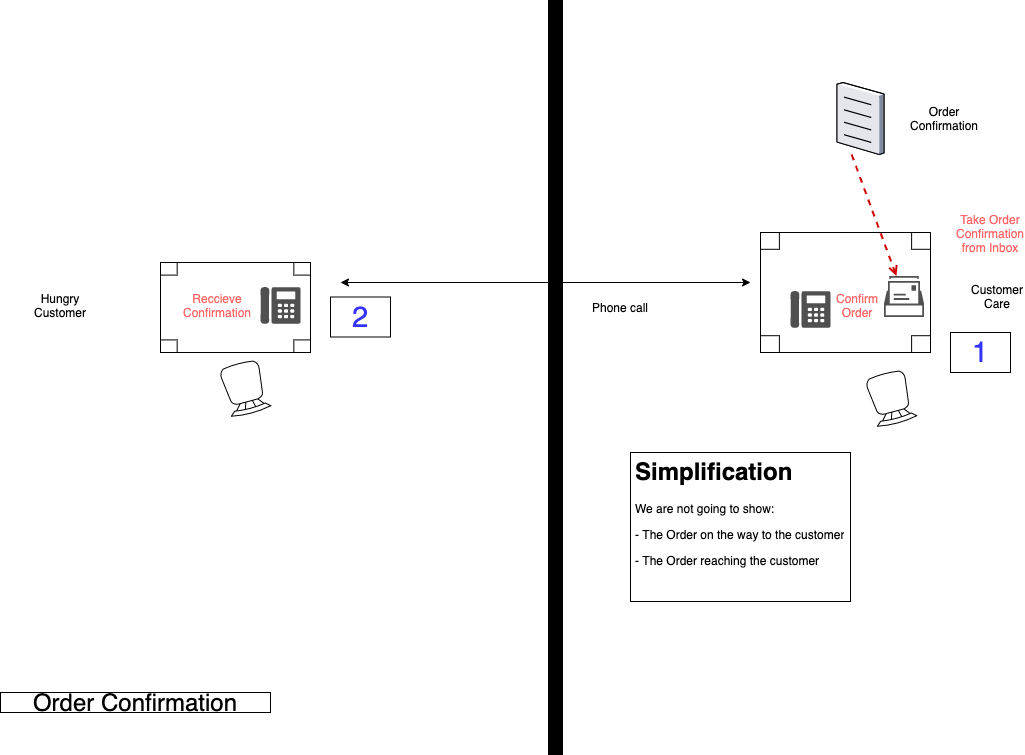

The diagram above was exported from draw.io. Its source (the exported page's mxGraphModel, read from the mxfile embedded in the PNG):
<mxGraphModel dx="1106" dy="830" grid="1" gridSize="10" guides="1" tooltips="1" connect="1" arrows="1" fold="1" page="1" pageScale="1" pageWidth="1169" pageHeight="827" math="0" shadow="0">
  <root>
    <mxCell id="0" />
    <mxCell id="1" parent="0" />
    <UserObject label="" tooltip="Inertia.&#10;Likely to face a resistance to change." id="DQJrWs0o3BV4cv8Y2vMH-1">
      <mxCell style="rounded=0;whiteSpace=wrap;html=1;strokeColor=#000000;strokeWidth=5;fillColor=#000000;fontSize=14;" parent="1" vertex="1">
        <mxGeometry x="580" y="40" width="10" height="750" as="geometry" />
      </mxCell>
    </UserObject>
    <mxCell id="DQJrWs0o3BV4cv8Y2vMH-2" value="Order Confirmation" style="text;html=1;strokeColor=default;fillColor=none;align=center;verticalAlign=middle;whiteSpace=wrap;rounded=0;fontColor=#000000;fontSize=24;" parent="1" vertex="1">
      <mxGeometry x="30" y="730" width="270" height="20" as="geometry" />
    </mxCell>
    <mxCell id="DQJrWs0o3BV4cv8Y2vMH-3" value="" style="verticalLabelPosition=bottom;html=1;verticalAlign=top;align=center;shape=mxgraph.floorplan.table;" parent="1" vertex="1">
      <mxGeometry x="790" y="270" width="170" height="120" as="geometry" />
    </mxCell>
    <mxCell id="DQJrWs0o3BV4cv8Y2vMH-4" value="" style="verticalLabelPosition=bottom;html=1;verticalAlign=top;align=center;shape=mxgraph.floorplan.chair;rotation=-195;" parent="1" vertex="1">
      <mxGeometry x="900" y="410" width="41" height="52" as="geometry" />
    </mxCell>
    <mxCell id="DQJrWs0o3BV4cv8Y2vMH-5" value="" style="sketch=0;pointerEvents=1;shadow=0;dashed=0;html=1;strokeColor=none;fillColor=#505050;labelPosition=center;verticalLabelPosition=bottom;verticalAlign=top;outlineConnect=0;align=center;shape=mxgraph.office.devices.phone_digital;" parent="1" vertex="1">
      <mxGeometry x="820" y="328.5" width="40" height="37" as="geometry" />
    </mxCell>
    <mxCell id="DQJrWs0o3BV4cv8Y2vMH-6" value="&lt;font color=&quot;#ff6666&quot;&gt;Confirm Order&lt;/font&gt;" style="text;html=1;strokeColor=none;fillColor=none;align=center;verticalAlign=middle;whiteSpace=wrap;rounded=0;" parent="1" vertex="1">
      <mxGeometry x="860" y="300.25" width="53.5" height="85.5" as="geometry" />
    </mxCell>
    <mxCell id="DQJrWs0o3BV4cv8Y2vMH-7" value="" style="sketch=0;pointerEvents=1;shadow=0;dashed=0;html=1;strokeColor=none;fillColor=#505050;labelPosition=center;verticalLabelPosition=bottom;verticalAlign=top;outlineConnect=0;align=center;shape=mxgraph.office.concepts.mailbox2;" parent="1" vertex="1">
      <mxGeometry x="913.5" y="313.5" width="40" height="41" as="geometry" />
    </mxCell>
    <mxCell id="DQJrWs0o3BV4cv8Y2vMH-8" value="Customer&lt;br&gt;Care" style="text;html=1;strokeColor=none;fillColor=none;align=center;verticalAlign=middle;whiteSpace=wrap;rounded=0;" parent="1" vertex="1">
      <mxGeometry x="1006.75" y="324" width="40" height="20" as="geometry" />
    </mxCell>
    <mxCell id="DQJrWs0o3BV4cv8Y2vMH-9" value="&lt;font style=&quot;font-size: 29px&quot;&gt;1&lt;/font&gt;" style="text;html=1;strokeColor=default;fillColor=none;align=center;verticalAlign=middle;whiteSpace=wrap;rounded=0;fontColor=#3333FF;" parent="1" vertex="1">
      <mxGeometry x="980" y="370" width="60" height="40" as="geometry" />
    </mxCell>
    <mxCell id="DQJrWs0o3BV4cv8Y2vMH-10" value="" style="verticalLabelPosition=bottom;sketch=0;aspect=fixed;html=1;verticalAlign=top;strokeColor=none;align=center;outlineConnect=0;shape=mxgraph.citrix.document;fillColor=#FF3333;" parent="1" vertex="1">
      <mxGeometry x="866.5" y="120" width="47" height="72" as="geometry" />
    </mxCell>
    <UserObject label="" tooltip="Point of change.&#10;How the map is changing e.g. competitive forces." id="DQJrWs0o3BV4cv8Y2vMH-11">
      <mxCell style="endArrow=open;dashed=1;html=1;strokeColor=#CC0000;endFill=0;strokeWidth=2;" parent="1" target="DQJrWs0o3BV4cv8Y2vMH-7" edge="1">
        <mxGeometry width="50" height="50" relative="1" as="geometry">
          <mxPoint x="881.1774647887323" y="192" as="sourcePoint" />
          <mxPoint x="851.5239436619713" y="313" as="targetPoint" />
        </mxGeometry>
      </mxCell>
    </UserObject>
    <mxCell id="DQJrWs0o3BV4cv8Y2vMH-12" value="&lt;font color=&quot;#ff6666&quot;&gt;Take Order&lt;br&gt;Confirmation from Inbox&lt;/font&gt;" style="text;html=1;strokeColor=none;fillColor=none;align=center;verticalAlign=middle;whiteSpace=wrap;rounded=0;" parent="1" vertex="1">
      <mxGeometry x="993.25" y="228" width="53.5" height="85.5" as="geometry" />
    </mxCell>
    <mxCell id="DQJrWs0o3BV4cv8Y2vMH-13" value="Order Confirmation" style="text;html=1;strokeColor=none;fillColor=none;align=center;verticalAlign=middle;whiteSpace=wrap;rounded=0;" parent="1" vertex="1">
      <mxGeometry x="953.5" y="146" width="40" height="20" as="geometry" />
    </mxCell>
    <mxCell id="DQJrWs0o3BV4cv8Y2vMH-15" value="" style="endArrow=classic;html=1;startArrow=classic;startFill=1;" parent="1" edge="1">
      <mxGeometry width="50" height="50" relative="1" as="geometry">
        <mxPoint x="370" y="320" as="sourcePoint" />
        <mxPoint x="780" y="320" as="targetPoint" />
      </mxGeometry>
    </mxCell>
    <mxCell id="DQJrWs0o3BV4cv8Y2vMH-16" value="Phone call" style="text;html=1;strokeColor=none;fillColor=none;align=center;verticalAlign=middle;whiteSpace=wrap;rounded=0;" parent="1" vertex="1">
      <mxGeometry x="610" y="334.5" width="80" height="20" as="geometry" />
    </mxCell>
    <mxCell id="DQJrWs0o3BV4cv8Y2vMH-17" value="" style="verticalLabelPosition=bottom;html=1;verticalAlign=top;align=center;shape=mxgraph.floorplan.table;" parent="1" vertex="1">
      <mxGeometry x="190" y="300" width="150" height="90" as="geometry" />
    </mxCell>
    <mxCell id="DQJrWs0o3BV4cv8Y2vMH-18" value="" style="verticalLabelPosition=bottom;html=1;verticalAlign=top;align=center;shape=mxgraph.floorplan.chair;rotation=-195;" parent="1" vertex="1">
      <mxGeometry x="254" y="400" width="41" height="52" as="geometry" />
    </mxCell>
    <mxCell id="DQJrWs0o3BV4cv8Y2vMH-19" value="" style="sketch=0;pointerEvents=1;shadow=0;dashed=0;html=1;strokeColor=none;fillColor=#505050;labelPosition=center;verticalLabelPosition=bottom;verticalAlign=top;outlineConnect=0;align=center;shape=mxgraph.office.devices.phone_digital;" parent="1" vertex="1">
      <mxGeometry x="290" y="324.5" width="40" height="37" as="geometry" />
    </mxCell>
    <mxCell id="DQJrWs0o3BV4cv8Y2vMH-20" value="&lt;font color=&quot;#ff6666&quot;&gt;Reccieve&lt;br&gt;Confirmation&lt;br&gt;&lt;/font&gt;" style="text;html=1;strokeColor=none;fillColor=none;align=center;verticalAlign=middle;whiteSpace=wrap;rounded=0;" parent="1" vertex="1">
      <mxGeometry x="220" y="300" width="53.5" height="85.5" as="geometry" />
    </mxCell>
    <mxCell id="DQJrWs0o3BV4cv8Y2vMH-22" value="Hungry Customer" style="text;html=1;strokeColor=none;fillColor=none;align=center;verticalAlign=middle;whiteSpace=wrap;rounded=0;" parent="1" vertex="1">
      <mxGeometry x="70" y="332.75" width="40" height="20" as="geometry" />
    </mxCell>
    <mxCell id="DQJrWs0o3BV4cv8Y2vMH-23" value="&lt;font style=&quot;font-size: 29px&quot;&gt;2&lt;/font&gt;" style="text;html=1;strokeColor=default;fillColor=none;align=center;verticalAlign=middle;whiteSpace=wrap;rounded=0;fontColor=#3333FF;" parent="1" vertex="1">
      <mxGeometry x="360" y="334.5" width="60" height="40" as="geometry" />
    </mxCell>
    <mxCell id="DQJrWs0o3BV4cv8Y2vMH-24" value="&lt;h1&gt;Simplification&lt;/h1&gt;&lt;p&gt;We are not going to show:&lt;/p&gt;&lt;p&gt;- The Order on the way to the customer&lt;/p&gt;&lt;p&gt;- The Order reaching the customer&lt;/p&gt;" style="text;html=1;strokeColor=default;fillColor=none;spacing=5;spacingTop=-20;whiteSpace=wrap;overflow=hidden;rounded=0;" parent="1" vertex="1">
      <mxGeometry x="660" y="490" width="220" height="149" as="geometry" />
    </mxCell>
  </root>
</mxGraphModel>